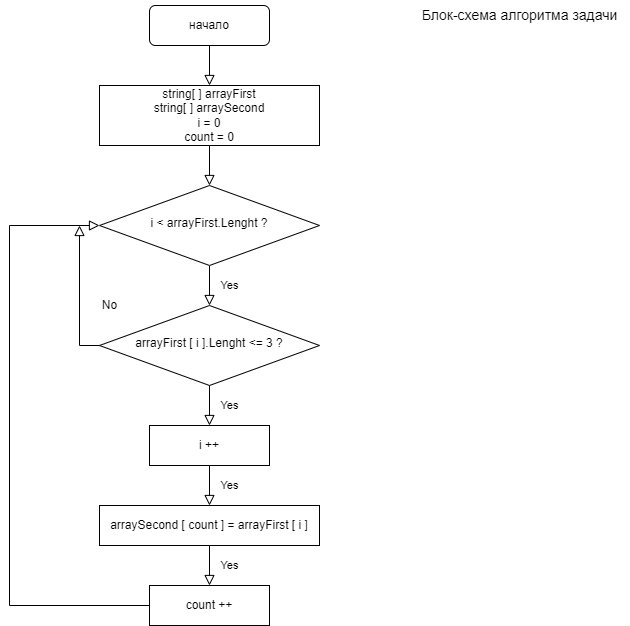

The diagram above was exported from draw.io. Its source (the exported page's mxGraphModel, read from the mxfile embedded in the PNG):
<mxGraphModel dx="1221" dy="783" grid="1" gridSize="10" guides="1" tooltips="1" connect="1" arrows="1" fold="1" page="1" pageScale="1" pageWidth="827" pageHeight="1169" math="0" shadow="0">
  <root>
    <mxCell id="WIyWlLk6GJQsqaUBKTNV-0" />
    <mxCell id="WIyWlLk6GJQsqaUBKTNV-1" parent="WIyWlLk6GJQsqaUBKTNV-0" />
    <mxCell id="WIyWlLk6GJQsqaUBKTNV-2" value="" style="rounded=0;html=1;jettySize=auto;orthogonalLoop=1;fontSize=11;endArrow=block;endFill=0;endSize=8;strokeWidth=1;shadow=0;labelBackgroundColor=none;edgeStyle=orthogonalEdgeStyle;entryX=0.5;entryY=0;entryDx=0;entryDy=0;" parent="WIyWlLk6GJQsqaUBKTNV-1" source="WIyWlLk6GJQsqaUBKTNV-3" target="au_cf6bOJcedhqK5Cgab-0" edge="1">
      <mxGeometry relative="1" as="geometry">
        <mxPoint x="220" y="80" as="targetPoint" />
      </mxGeometry>
    </mxCell>
    <mxCell id="WIyWlLk6GJQsqaUBKTNV-3" value="начало" style="rounded=1;whiteSpace=wrap;html=1;fontSize=12;glass=0;strokeWidth=1;shadow=0;" parent="WIyWlLk6GJQsqaUBKTNV-1" vertex="1">
      <mxGeometry x="160" y="20" width="120" height="40" as="geometry" />
    </mxCell>
    <mxCell id="WIyWlLk6GJQsqaUBKTNV-4" value="Yes" style="rounded=0;html=1;jettySize=auto;orthogonalLoop=1;fontSize=11;endArrow=block;endFill=0;endSize=8;strokeWidth=1;shadow=0;labelBackgroundColor=none;edgeStyle=orthogonalEdgeStyle;" parent="WIyWlLk6GJQsqaUBKTNV-1" source="WIyWlLk6GJQsqaUBKTNV-6" edge="1">
      <mxGeometry y="20" relative="1" as="geometry">
        <mxPoint as="offset" />
        <mxPoint x="220" y="320" as="targetPoint" />
      </mxGeometry>
    </mxCell>
    <mxCell id="WIyWlLk6GJQsqaUBKTNV-6" value="i &amp;lt; arrayFirst.Lenght ?" style="rhombus;whiteSpace=wrap;html=1;shadow=0;fontFamily=Helvetica;fontSize=12;align=center;strokeWidth=1;spacing=6;spacingTop=-4;" parent="WIyWlLk6GJQsqaUBKTNV-1" vertex="1">
      <mxGeometry x="110" y="200" width="220" height="80" as="geometry" />
    </mxCell>
    <mxCell id="WIyWlLk6GJQsqaUBKTNV-10" value="arrayFirst [ i ].Lenght &amp;lt;= 3 ?" style="rhombus;whiteSpace=wrap;html=1;shadow=0;fontFamily=Helvetica;fontSize=12;align=center;strokeWidth=1;spacing=6;spacingTop=-4;" parent="WIyWlLk6GJQsqaUBKTNV-1" vertex="1">
      <mxGeometry x="110" y="320" width="220" height="80" as="geometry" />
    </mxCell>
    <mxCell id="au_cf6bOJcedhqK5Cgab-0" value="string[ ] arrayFirst&lt;br&gt;string[ ] arraySecond&lt;br&gt;i = 0&lt;br&gt;count = 0" style="rounded=0;whiteSpace=wrap;html=1;" parent="WIyWlLk6GJQsqaUBKTNV-1" vertex="1">
      <mxGeometry x="110" y="100" width="220" height="60" as="geometry" />
    </mxCell>
    <mxCell id="au_cf6bOJcedhqK5Cgab-2" value="" style="rounded=0;html=1;jettySize=auto;orthogonalLoop=1;fontSize=11;endArrow=block;endFill=0;endSize=8;strokeWidth=1;shadow=0;labelBackgroundColor=none;edgeStyle=orthogonalEdgeStyle;" parent="WIyWlLk6GJQsqaUBKTNV-1" edge="1">
      <mxGeometry relative="1" as="geometry">
        <mxPoint x="220" y="160" as="sourcePoint" />
        <mxPoint x="220" y="200" as="targetPoint" />
      </mxGeometry>
    </mxCell>
    <mxCell id="au_cf6bOJcedhqK5Cgab-3" value="i ++" style="rounded=0;whiteSpace=wrap;html=1;" parent="WIyWlLk6GJQsqaUBKTNV-1" vertex="1">
      <mxGeometry x="160" y="440" width="120" height="40" as="geometry" />
    </mxCell>
    <mxCell id="au_cf6bOJcedhqK5Cgab-6" value="arraySecond [ count ] = arrayFirst [ i ]" style="rounded=0;whiteSpace=wrap;html=1;" parent="WIyWlLk6GJQsqaUBKTNV-1" vertex="1">
      <mxGeometry x="110" y="520" width="220" height="40" as="geometry" />
    </mxCell>
    <mxCell id="au_cf6bOJcedhqK5Cgab-9" value="count ++" style="rounded=0;whiteSpace=wrap;html=1;" parent="WIyWlLk6GJQsqaUBKTNV-1" vertex="1">
      <mxGeometry x="160" y="600" width="120" height="40" as="geometry" />
    </mxCell>
    <mxCell id="au_cf6bOJcedhqK5Cgab-11" value="Yes" style="rounded=0;html=1;jettySize=auto;orthogonalLoop=1;fontSize=11;endArrow=block;endFill=0;endSize=8;strokeWidth=1;shadow=0;labelBackgroundColor=none;edgeStyle=orthogonalEdgeStyle;exitX=0.5;exitY=1;exitDx=0;exitDy=0;entryX=0.5;entryY=0;entryDx=0;entryDy=0;" parent="WIyWlLk6GJQsqaUBKTNV-1" source="au_cf6bOJcedhqK5Cgab-6" target="au_cf6bOJcedhqK5Cgab-9" edge="1">
      <mxGeometry y="20" relative="1" as="geometry">
        <mxPoint as="offset" />
        <mxPoint x="410" y="580" as="sourcePoint" />
        <mxPoint x="410" y="620" as="targetPoint" />
        <Array as="points">
          <mxPoint x="220" y="590" />
          <mxPoint x="220" y="590" />
        </Array>
      </mxGeometry>
    </mxCell>
    <mxCell id="au_cf6bOJcedhqK5Cgab-13" value="Yes" style="rounded=0;html=1;jettySize=auto;orthogonalLoop=1;fontSize=11;endArrow=block;endFill=0;endSize=8;strokeWidth=1;shadow=0;labelBackgroundColor=none;edgeStyle=orthogonalEdgeStyle;exitX=0.5;exitY=1;exitDx=0;exitDy=0;entryX=0.5;entryY=0;entryDx=0;entryDy=0;" parent="WIyWlLk6GJQsqaUBKTNV-1" edge="1">
      <mxGeometry y="20" relative="1" as="geometry">
        <mxPoint as="offset" />
        <mxPoint x="220" y="400" as="sourcePoint" />
        <mxPoint x="220" y="440" as="targetPoint" />
        <Array as="points">
          <mxPoint x="220" y="430" />
          <mxPoint x="220" y="430" />
        </Array>
      </mxGeometry>
    </mxCell>
    <mxCell id="au_cf6bOJcedhqK5Cgab-14" value="Yes" style="rounded=0;html=1;jettySize=auto;orthogonalLoop=1;fontSize=11;endArrow=block;endFill=0;endSize=8;strokeWidth=1;shadow=0;labelBackgroundColor=none;edgeStyle=orthogonalEdgeStyle;exitX=0.5;exitY=1;exitDx=0;exitDy=0;entryX=0.5;entryY=0;entryDx=0;entryDy=0;" parent="WIyWlLk6GJQsqaUBKTNV-1" edge="1">
      <mxGeometry y="20" relative="1" as="geometry">
        <mxPoint as="offset" />
        <mxPoint x="220" y="480" as="sourcePoint" />
        <mxPoint x="220" y="520" as="targetPoint" />
        <Array as="points">
          <mxPoint x="220" y="510" />
          <mxPoint x="220" y="510" />
        </Array>
      </mxGeometry>
    </mxCell>
    <mxCell id="au_cf6bOJcedhqK5Cgab-15" value="" style="rounded=0;html=1;jettySize=auto;orthogonalLoop=1;fontSize=11;endArrow=block;endFill=0;endSize=8;strokeWidth=1;shadow=0;labelBackgroundColor=none;edgeStyle=orthogonalEdgeStyle;exitX=0;exitY=0.5;exitDx=0;exitDy=0;entryX=0;entryY=0.5;entryDx=0;entryDy=0;" parent="WIyWlLk6GJQsqaUBKTNV-1" source="au_cf6bOJcedhqK5Cgab-9" target="WIyWlLk6GJQsqaUBKTNV-6" edge="1">
      <mxGeometry relative="1" as="geometry">
        <mxPoint x="50" y="610" as="sourcePoint" />
        <mxPoint x="30" y="240" as="targetPoint" />
        <Array as="points">
          <mxPoint x="20" y="620" />
          <mxPoint x="20" y="240" />
        </Array>
      </mxGeometry>
    </mxCell>
    <mxCell id="au_cf6bOJcedhqK5Cgab-16" value="" style="rounded=0;html=1;jettySize=auto;orthogonalLoop=1;fontSize=11;endArrow=block;endFill=0;endSize=8;strokeWidth=1;shadow=0;labelBackgroundColor=none;edgeStyle=orthogonalEdgeStyle;exitX=0;exitY=0.5;exitDx=0;exitDy=0;" parent="WIyWlLk6GJQsqaUBKTNV-1" source="WIyWlLk6GJQsqaUBKTNV-10" edge="1">
      <mxGeometry relative="1" as="geometry">
        <mxPoint x="90" y="360" as="sourcePoint" />
        <mxPoint x="90" y="240" as="targetPoint" />
      </mxGeometry>
    </mxCell>
    <mxCell id="au_cf6bOJcedhqK5Cgab-17" value="No" style="text;html=1;align=center;verticalAlign=middle;resizable=0;points=[];autosize=1;strokeColor=none;fillColor=none;" parent="WIyWlLk6GJQsqaUBKTNV-1" vertex="1">
      <mxGeometry x="100" y="305" width="40" height="30" as="geometry" />
    </mxCell>
    <mxCell id="au_cf6bOJcedhqK5Cgab-18" value="&lt;font style=&quot;font-size: 14px;&quot;&gt;Блок-схема алгоритма задачи&lt;/font&gt;" style="text;html=1;align=center;verticalAlign=middle;resizable=0;points=[];autosize=1;strokeColor=none;fillColor=none;" parent="WIyWlLk6GJQsqaUBKTNV-1" vertex="1">
      <mxGeometry x="420" y="15" width="220" height="30" as="geometry" />
    </mxCell>
  </root>
</mxGraphModel>